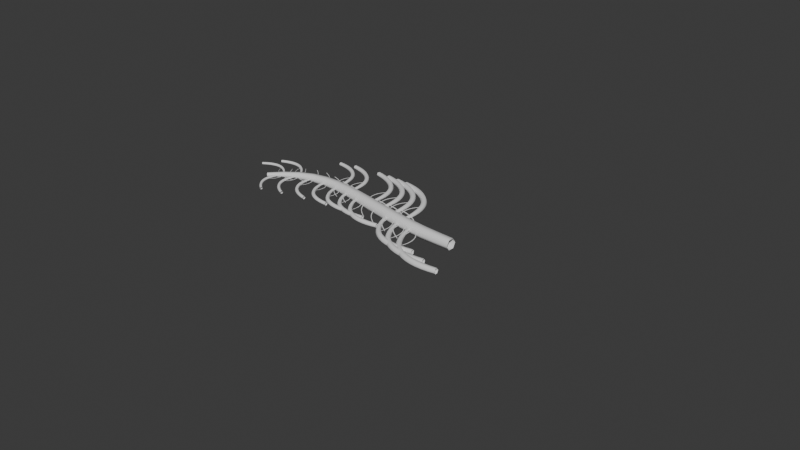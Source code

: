 # Source: tree_torcido.blend  (saved by Blender 4.1.23; exported with 4.5.12 LTS)
import bpy
from mathutils import Matrix  # noqa: F401  (used for matrix-valued properties, if any)

bpy.ops.wm.read_factory_settings(use_empty=True)
scene = bpy.context.scene
scene.name = 'Scene'

# ---- collections
col_collection = bpy.data.collections.new('Collection'); scene.collection.children.link(col_collection)

# ---- materials (node trees are filled in below, after node groups)
mat_material = bpy.data.materials.new('Material')
mat_material.alpha_threshold = 0.0
mat_material.use_transparent_shadow = False
mat_material.roughness = 0.5
mat_material.line_color = (0.0, 0.0, 0.0, 1.0)

# ---- node groups
ng_geometry_nodes = bpy.data.node_groups.new('Geometry Nodes', 'GeometryNodeTree')
_s = ng_geometry_nodes.interface.new_socket(name='Geometry', in_out='OUTPUT', socket_type='NodeSocketGeometry')
_s = ng_geometry_nodes.interface.new_socket(name='Geometry', in_out='INPUT', socket_type='NodeSocketGeometry')
ng_geometry_nodes.is_modifier = True
# nodes of 'Geometry Nodes' reference scene objects; filled in after objects exist

# ---- material node trees
mat_material.use_nodes = True; mat_material.node_tree.nodes.clear()
_N = mat_material.node_tree.nodes; _L = mat_material.node_tree.links
n0 = _N.new('ShaderNodeOutputMaterial'); n0.name = 'Material Output'; n0.location = (300, 300)
n1 = _N.new('ShaderNodeBsdfPrincipled'); n1.name = 'Principled BSDF'; n1.location = (10, 300)
n1.inputs[3].default_value = 1.45
_L.new(n1.outputs[0], n0.inputs[0])
n0.is_active_output = True

# ---- world
world_world = bpy.data.worlds.new('World'); scene.world = world_world
world_world.use_nodes = True; world_world.node_tree.nodes.clear()
_N = world_world.node_tree.nodes; _L = world_world.node_tree.links
n0 = _N.new('ShaderNodeOutputWorld'); n0.name = 'World Output'; n0.location = (300, 300)
n1 = _N.new('ShaderNodeBackground'); n1.name = 'Background'; n1.location = (10, 300)
n1.inputs[0].default_value = (0.05088, 0.05088, 0.05088, 1.0)
_L.new(n1.outputs[0], n0.inputs[0])
n0.is_active_output = True
world_world.color = (0.05088, 0.05088, 0.05088)
world_world.use_sun_shadow = False
world_world.sun_shadow_jitter_overblur = 0.0

# ---- meshes
me_cube = bpy.data.meshes.new('Cube')
me_cube.from_pydata([(0.0, 0.0, 0.0), (3.756e-15, -9.089, 19.88), (2.866e-15, -11.04, 15.87), (1.995e-15, -7.989, 11.95), (2.216e-15, 1.038, 16.93), (1.113e-15, 4.001, 11.96), (6.6e-16, 1.465e-31, 5.939), (0.0, 0.0, 0.0)], [(2, 1), (3, 2), (4, 3), (5, 4), (6, 5), (7, 6), (0, 7)], [])
_uv = me_cube.uv_layers.new(name='UVMap')
_uv.uv.foreach_set('vector', [])
me_cube.materials.append(mat_material)
me_cube.use_mirror_vertex_groups = False
me_cube.update()

# ---- curves / text
cu_b_ziercurve = bpy.data.curves.new('BézierCurve', 'CURVE')
cu_b_ziercurve.dimensions = '3D'
_sp = cu_b_ziercurve.splines.new('BEZIER'); _sp.bezier_points.add(1)
_sp.bezier_points.foreach_set('co', [-1.999, -6.903e-06, 7.546e-08, 0.0005425, -6.903e-06, 7.546e-08])
_sp.bezier_points.foreach_set('handle_left', [-2.499, -0.5, 7.546e-08, -0.9995, -6.903e-06, 7.546e-08])
_sp.bezier_points.foreach_set('handle_right', [-1.499, 0.5, 7.546e-08, 1.001, -6.903e-06, 7.546e-08])
for _p, _l, _r in zip(_sp.bezier_points, ['ALIGNED', 'ALIGNED'], ['ALIGNED', 'ALIGNED']): _p.handle_left_type = _l; _p.handle_right_type = _r
_sp.order_u = 0
_sp.order_v = 0
cu_b_ziercurve.use_path = True
cu_b_ziercurve.fill_mode = 'FULL'

# ---- objects
ob_cube = bpy.data.objects.new('Cube', me_cube)
ob_b_ziercurve = bpy.data.objects.new('BézierCurve', cu_b_ziercurve)
_N = ng_geometry_nodes.nodes; _L = ng_geometry_nodes.links
n0 = _N.new('NodeGroupInput'); n0.name = 'Group Input'; n0.location = (-340, 0)
n1 = _N.new('NodeGroupOutput'); n1.name = 'Group Output'; n1.location = (3009, 1268)
n2 = _N.new('GeometryNodeSubdivisionSurface'); n2.name = 'Subdivision Surface'; n2.location = (-99, 75)
n2.inputs[1].default_value = 4
n2.inputs[4].default_value = False
n3 = _N.new('GeometryNodeMeshToCurve'); n3.name = 'Mesh to Curve'; n3.location = (111, 100)
n4 = _N.new('GeometryNodeCurveToMesh'); n4.name = 'Curve to Mesh'; n4.location = (1489, 168)
n5 = _N.new('GeometryNodeCurvePrimitiveCircle'); n5.name = 'Curve Circle'; n5.location = (44, -334)
n5.inputs[0].default_value = 5
n5.inputs[4].default_value = 0.99
n6 = _N.new('GeometryNodeJoinGeometry'); n6.name = 'Join Geometry'; n6.location = (1007, -281)
n7 = _N.new('GeometryNodeTransform'); n7.name = 'Transform Geometry'; n7.location = (760, -493)
n7.hide = True
n8 = _N.new('GeometryNodeTransform'); n8.name = 'Transform Geometry.001'; n8.location = (753, -139)
n8.hide = True
n9 = _N.new('ShaderNodeCombineXYZ'); n9.name = 'Combine XYZ'; n9.location = (760, -173)
n10 = _N.new('ShaderNodeCombineXYZ'); n10.name = 'Combine XYZ.001'; n10.location = (761, -525)
n11 = _N.new('ShaderNodeValue'); n11.name = 'Value'; n11.location = (42, -483)
n11.outputs[0].default_value = 0.1
n12 = _N.new('ShaderNodeMath'); n12.name = 'Math'; n12.location = (544, -549)
n12.operation = 'MULTIPLY'
n12.inputs[1].default_value = -10.0
n13 = _N.new('GeometryNodeSetCurveTilt'); n13.name = 'Set Curve Tilt'; n13.location = (746, 121)
n14 = _N.new('GeometryNodeSplineParameter'); n14.name = 'Spline Parameter'; n14.location = (274, 76)
n15 = _N.new('ShaderNodeMath'); n15.name = 'Math.001'; n15.location = (501, 126)
n15.operation = 'MULTIPLY'
n15.inputs[1].default_value = 0.6
n16 = _N.new('GeometryNodeSubdivideMesh'); n16.name = 'Subdivide Mesh'; n16.location = (1696, 190)
n16.inputs[1].default_value = 2
n17 = _N.new('GeometryNodeSetCurveRadius'); n17.name = 'Set Curve Radius'; n17.location = (1195, 146)
n18 = _N.new('GeometryNodeSplineParameter'); n18.name = 'Spline Parameter.001'; n18.location = (749, -14)
n19 = _N.new('ShaderNodeFloatCurve'); n19.name = 'Float Curve'; n19.location = (921, -31)
n19.hide = True
n19.mapping.clip_max_y = 2.0
_c = n19.mapping.curves[0]
while len(_c.points) > 2: _c.points.remove(_c.points[-1])
_c.points[0].location = (0.0, 1.3375); _c.points[0].handle_type = 'AUTO'
_c.points[1].location = (0.28182, 1.0625); _c.points[1].handle_type = 'AUTO'
_p = _c.points.new(0.45455, 0.6375); _p.handle_type = 'AUTO'
_p = _c.points.new(0.76818, 0.5125); _p.handle_type = 'AUTO'
_p = _c.points.new(1.0, 0.0); _p.handle_type = 'AUTO'
n19.mapping.update()
n20 = _N.new('GeometryNodeObjectInfo'); n20.name = 'Object Info'; n20.location = (-1232, 1199)
n20.inputs[0].default_value = ob_b_ziercurve
n21 = _N.new('GeometryNodeJoinGeometry'); n21.name = 'Join Geometry.001'; n21.location = (1800, 1251)
n21.width = 100
n22 = _N.new('GeometryNodeInstanceOnPoints'); n22.name = 'Instance on Points'; n22.location = (334, 1016)
n23 = _N.new('GeometryNodeCurveQuadraticBezier'); n23.name = 'Quadratic Bézier'; n23.location = (-329, 808)
n23.inputs[1].default_value = (0.0, 0.0, 0.0)
n23.inputs[2].default_value = (-1.0, 0.0, 0.0)
n23.inputs[3].default_value = (-1.0, -1.0, 0.0)
n24 = _N.new('NodeReroute'); n24.name = 'Reroute'; n24.location = (-207, 1139)
n24.width = 16
n24.socket_idname = 'NodeSocketGeometry'
n25 = _N.new('GeometryNodeResampleCurve'); n25.name = 'Resample Curve'; n25.location = (-1004, 1179)
n25.keep_last_segment = False
n25.inputs[2].default_value = 16
n26 = _N.new('GeometryNodeDeleteGeometry'); n26.name = 'Delete Geometry'; n26.location = (-108, 1116)
n27 = _N.new('GeometryNodeInputIndex'); n27.name = 'Index'; n27.location = (-760, 949)
n28 = _N.new('ShaderNodeMath'); n28.name = 'Math.002'; n28.location = (-534, 1022)
n28.operation = 'GREATER_THAN'
n28.inputs[1].default_value = 12.0
n29 = _N.new('FunctionNodeRandomValue'); n29.name = 'Random Value'; n29.location = (-328, 963)
n29.data_type = 'BOOLEAN'
n29.inputs[6].default_value = 0.68
n30 = _N.new('FunctionNodeAlignEulerToVector'); n30.name = 'Align Euler to Vector'; n30.location = (-328, 472)
n31 = _N.new('GeometryNodeInputNormal'); n31.name = 'Normal'; n31.location = (-510, 354)
n31.legacy_corner_normals = True
n32 = _N.new('GeometryNodeSplineParameter'); n32.name = 'Spline Parameter.002'; n32.location = (-323, 238)
n32.hide = True
n33 = _N.new('ShaderNodeFloatCurve'); n33.name = 'Float Curve.001'; n33.location = (-48, 495)
_c = n33.mapping.curves[0]
while len(_c.points) > 2: _c.points.remove(_c.points[-1])
_c.points[0].location = (0.0, 0.2); _c.points[0].handle_type = 'AUTO'
_c.points[1].location = (1.0, 0.5125); _c.points[1].handle_type = 'AUTO'
n33.mapping.update()
n34 = _N.new('GeometryNodeInstanceOnPoints'); n34.name = 'Instance on Points.001'; n34.location = (323, 1539)
n35 = _N.new('GeometryNodeCurveQuadraticBezier'); n35.name = 'Quadratic Bézier.001'; n35.location = (-868, 1442)
n35.hide = True
n35.inputs[1].default_value = (0.0, 0.0, 0.0)
n35.inputs[2].default_value = (-1.0, 0.0, 0.0)
n35.inputs[3].default_value = (-1.0, -1.0, 0.0)
n36 = _N.new('FunctionNodeRandomValue'); n36.name = 'Random Value.001'; n36.location = (-867, 1482)
n36.hide = True
n36.data_type = 'BOOLEAN'
n36.inputs[6].default_value = 0.925
n36.inputs[8].default_value = 2
n37 = _N.new('FunctionNodeAlignEulerToVector'); n37.name = 'Align Euler to Vector.001'; n37.location = (-868, 1382)
n37.hide = True
n37.inputs[1].default_value = -1.0
n38 = _N.new('GeometryNodeInputNormal'); n38.name = 'Normal.001'; n38.location = (-1020, 1403)
n38.legacy_corner_normals = True
n39 = _N.new('GeometryNodeSplineParameter'); n39.name = 'Spline Parameter.003'; n39.location = (-77, 1280)
n39.hide = True
n40 = _N.new('ShaderNodeFloatCurve'); n40.name = 'Float Curve.002'; n40.location = (-74, 1313)
n40.hide = True
_c = n40.mapping.curves[0]
while len(_c.points) > 2: _c.points.remove(_c.points[-1])
_c.points[0].location = (0.0, 0.2); _c.points[0].handle_type = 'AUTO'
_c.points[1].location = (1.0, 0.5125); _c.points[1].handle_type = 'AUTO'
n40.mapping.update()
n41 = _N.new('NodeReroute'); n41.name = 'Reroute.001'; n41.location = (-213, 1370)
n41.width = 16
n41.socket_idname = 'NodeSocketVectorEuler'
n42 = _N.new('NodeReroute'); n42.name = 'Reroute.002'; n42.location = (-1087, 1494)
n42.width = 16
n42.socket_idname = 'NodeSocketGeometry'
n43 = _N.new('NodeReroute'); n43.name = 'Reroute.003'; n43.location = (-1089, 1215)
n43.width = 16
n43.socket_idname = 'NodeSocketGeometry'
n44 = _N.new('NodeReroute'); n44.name = 'Reroute.004'; n44.location = (100, 1205)
n44.width = 16
n44.socket_idname = 'NodeSocketGeometry'
n45 = _N.new('NodeReroute'); n45.name = 'Reroute.005'; n45.location = (-147, 1206)
n45.width = 16
n45.socket_idname = 'NodeSocketGeometry'
n46 = _N.new('GeometryNodeJoinGeometry'); n46.name = 'Join Geometry.002'; n46.location = (728, 1119)
n46.width = 100
n47 = _N.new('GeometryNodeInstanceOnPoints'); n47.name = 'Instance on Points.002'; n47.location = (1128, 985)
n48 = _N.new('GeometryNodeCurveQuadraticBezier'); n48.name = 'Quadratic Bézier.002'; n48.location = (616, 884)
n48.hide = True
n48.inputs[1].default_value = (0.0, 0.0, 0.0)
n48.inputs[2].default_value = (0.0, 3.2, 0.0)
n48.inputs[3].default_value = (-3.6, 3.6, 0.0)
n49 = _N.new('FunctionNodeRandomValue'); n49.name = 'Random Value.002'; n49.location = (617, 925)
n49.hide = True
n49.data_type = 'BOOLEAN'
n49.inputs[6].default_value = 0.7917
n49.inputs[8].default_value = 2
n50 = _N.new('FunctionNodeAlignEulerToVector'); n50.name = 'Align Euler to Vector.002'; n50.location = (616, 824)
n50.inputs[1].default_value = -1.0
n51 = _N.new('GeometryNodeInputNormal'); n51.name = 'Normal.002'; n51.location = (464, 845)
n51.legacy_corner_normals = True
n52 = _N.new('GeometryNodeSplineParameter'); n52.name = 'Spline Parameter.004'; n52.location = (587, 726)
n52.hide = True
n53 = _N.new('ShaderNodeFloatCurve'); n53.name = 'Float Curve.003'; n53.location = (586, 769)
n53.width = 259
n53.hide = True
_c = n53.mapping.curves[0]
while len(_c.points) > 2: _c.points.remove(_c.points[-1])
_c.points[0].location = (0.0, 0.2125); _c.points[0].handle_type = 'AUTO'
_c.points[1].location = (1.0, 0.0); _c.points[1].handle_type = 'AUTO'
n53.mapping.update()
n54 = _N.new('NodeReroute'); n54.name = 'Reroute.006'; n54.location = (834, 814)
n54.width = 16
n54.socket_idname = 'NodeSocketVectorEuler'
n55 = _N.new('GeometryNodeJoinGeometry'); n55.name = 'Join Geometry.003'; n55.location = (1827, 1000)
n55.width = 100
n56 = _N.new('GeometryNodeResampleCurve'); n56.name = 'Resample Curve.001'; n56.location = (893, 988)
n56.hide = True
n56.keep_last_segment = False
n56.inputs[2].default_value = 6
n57 = _N.new('GeometryNodeInstanceOnPoints'); n57.name = 'Instance on Points.003'; n57.location = (1539, 733)
n58 = _N.new('GeometryNodeCurveQuadraticBezier'); n58.name = 'Quadratic Bézier.003'; n58.location = (1089, 633)
n58.hide = True
n58.inputs[1].default_value = (0.0, 0.0, 0.0)
n58.inputs[2].default_value = (0.0, 3.2, 0.0)
n58.inputs[3].default_value = (-3.6, 3.6, 0.0)
n59 = _N.new('FunctionNodeRandomValue'); n59.name = 'Random Value.003'; n59.location = (1090, 673)
n59.data_type = 'BOOLEAN'
n59.inputs[6].default_value = 0.5667
n59.inputs[8].default_value = 2
n60 = _N.new('FunctionNodeAlignEulerToVector'); n60.name = 'Align Euler to Vector.003'; n60.location = (1089, 573)
n60.axis = 'Y'
n61 = _N.new('GeometryNodeInputNormal'); n61.name = 'Normal.003'; n61.location = (937, 594)
n61.legacy_corner_normals = True
n62 = _N.new('GeometryNodeSplineParameter'); n62.name = 'Spline Parameter.005'; n62.location = (1060, 475)
n62.hide = True
n63 = _N.new('ShaderNodeFloatCurve'); n63.name = 'Float Curve.004'; n63.location = (1060, 491)
n63.width = 259
_c = n63.mapping.curves[0]
while len(_c.points) > 2: _c.points.remove(_c.points[-1])
_c.points[0].location = (0.0, 0.13125); _c.points[0].handle_type = 'AUTO'
_c.points[1].location = (1.0, 0.0875); _c.points[1].handle_type = 'AUTO'
n63.mapping.update()
n64 = _N.new('NodeReroute'); n64.name = 'Reroute.007'; n64.location = (1307, 562)
n64.width = 16
n64.socket_idname = 'NodeSocketVectorEuler'
n65 = _N.new('GeometryNodeResampleCurve'); n65.name = 'Resample Curve.002'; n65.location = (1304, 737)
n65.hide = True
n65.keep_last_segment = False
n65.inputs[2].default_value = 6
n66 = _N.new('GeometryNodeCurveToMesh'); n66.name = 'Curve to Mesh.001'; n66.location = (2390, 1275)
n67 = _N.new('GeometryNodeCurvePrimitiveCircle'); n67.name = 'Curve Circle.001'; n67.location = (2113, 1089)
n67.inputs[0].default_value = 6
n67.inputs[4].default_value = 0.1
n68 = _N.new('GeometryNodeSetCurveRadius'); n68.name = 'Set Curve Radius.001'; n68.location = (-612, 1166)
n69 = _N.new('GeometryNodeSplineParameter'); n69.name = 'Spline Parameter.006'; n69.location = (-1297, 929)
n70 = _N.new('ShaderNodeFloatCurve'); n70.name = 'Float Curve.005'; n70.location = (-1063, 986)
_c = n70.mapping.curves[0]
while len(_c.points) > 2: _c.points.remove(_c.points[-1])
_c.points[0].location = (0.0, 0.19375); _c.points[0].handle_type = 'AUTO'
_c.points[1].location = (0.51818, 0.24375); _c.points[1].handle_type = 'AUTO'
_p = _c.points.new(1.0, 0.49375); _p.handle_type = 'AUTO'
n70.mapping.update()
n71 = _N.new('GeometryNodeSetCurveRadius'); n71.name = 'Set Curve Radius.002'; n71.location = (2062, 905)
n72 = _N.new('GeometryNodeSplineParameter'); n72.name = 'Spline Parameter.007'; n72.location = (2076, 401)
n73 = _N.new('ShaderNodeFloatCurve'); n73.name = 'Float Curve.006'; n73.location = (2048, 742)
_c = n73.mapping.curves[0]
while len(_c.points) > 2: _c.points.remove(_c.points[-1])
_c.points[0].location = (0.0, 0.19375); _c.points[0].handle_type = 'AUTO'
_c.points[1].location = (0.51818, 0.24375); _c.points[1].handle_type = 'AUTO'
_p = _c.points.new(1.0, 0.49375); _p.handle_type = 'AUTO'
n73.mapping.update()
n74 = _N.new('GeometryNodeSetCurveRadius'); n74.name = 'Set Curve Radius.003'; n74.location = (1964, 1285)
n75 = _N.new('GeometryNodeSplineParameter'); n75.name = 'Spline Parameter.008'; n75.location = (1978, 781)
n76 = _N.new('ShaderNodeFloatCurve'); n76.name = 'Float Curve.007'; n76.location = (1950, 1122)
_c = n76.mapping.curves[0]
while len(_c.points) > 2: _c.points.remove(_c.points[-1])
_c.points[0].location = (0.0, 0.19375); _c.points[0].handle_type = 'AUTO'
_c.points[1].location = (0.47273, 0.525); _c.points[1].handle_type = 'AUTO'
_p = _c.points.new(1.0, 0.49375); _p.handle_type = 'AUTO'
n76.mapping.update()
n77 = _N.new('GeometryNodeInputNamedAttribute'); n77.name = 'Named Attribute'; n77.location = (1464, 168)
n77.inputs[0].default_value = 'radius'
n78 = _N.new('GeometryNodeSwitch'); n78.name = 'Switch'; n78.location = (1464, 168)
n78.input_type = 'FLOAT'
n78.inputs[1].default_value = 1.0
n79 = _N.new('GeometryNodeInputNamedAttribute'); n79.name = 'Named Attribute.001'; n79.location = (2365, 1275)
n79.inputs[0].default_value = 'radius'
n80 = _N.new('GeometryNodeSwitch'); n80.name = 'Switch.001'; n80.location = (2365, 1275)
n80.input_type = 'FLOAT'
n80.inputs[1].default_value = 1.0
_L.new(n0.outputs[0], n2.inputs[0])
_L.new(n2.outputs[0], n3.inputs[0])
_L.new(n17.outputs[0], n4.inputs[0])
_L.new(n6.outputs[0], n4.inputs[1])
_L.new(n8.outputs[0], n6.inputs[0])
_L.new(n5.outputs[0], n7.inputs[0])
_L.new(n7.outputs[0], n6.inputs[0])
_L.new(n9.outputs[0], n8.inputs[1])
_L.new(n5.outputs[0], n8.inputs[0])
_L.new(n10.outputs[0], n7.inputs[1])
_L.new(n11.outputs[0], n9.inputs[0])
_L.new(n12.outputs[0], n10.inputs[0])
_L.new(n11.outputs[0], n12.inputs[0])
_L.new(n3.outputs[0], n13.inputs[0])
_L.new(n15.outputs[0], n13.inputs[2])
_L.new(n14.outputs[1], n15.inputs[0])
_L.new(n4.outputs[0], n16.inputs[0])
_L.new(n13.outputs[0], n17.inputs[0])
_L.new(n19.outputs[0], n17.inputs[2])
_L.new(n18.outputs[0], n19.inputs[1])
_L.new(n23.outputs[0], n22.inputs[2])
_L.new(n26.outputs[0], n22.inputs[0])
_L.new(n66.outputs[0], n1.inputs[0])
_L.new(n68.outputs[0], n24.inputs[0])
_L.new(n20.outputs[4], n25.inputs[0])
_L.new(n24.outputs[0], n26.inputs[0])
_L.new(n28.outputs[0], n26.inputs[1])
_L.new(n27.outputs[0], n28.inputs[0])
_L.new(n29.outputs[3], n22.inputs[1])
_L.new(n30.outputs[0], n22.inputs[5])
_L.new(n31.outputs[0], n30.inputs[2])
_L.new(n33.outputs[0], n22.inputs[6])
_L.new(n32.outputs[0], n33.inputs[1])
_L.new(n35.outputs[0], n34.inputs[2])
_L.new(n36.outputs[3], n34.inputs[1])
_L.new(n41.outputs[0], n34.inputs[5])
_L.new(n38.outputs[0], n37.inputs[2])
_L.new(n40.outputs[0], n34.inputs[6])
_L.new(n39.outputs[0], n40.inputs[1])
_L.new(n42.outputs[0], n34.inputs[0])
_L.new(n37.outputs[0], n41.inputs[0])
_L.new(n43.outputs[0], n42.inputs[0])
_L.new(n45.outputs[0], n43.inputs[0])
_L.new(n26.outputs[0], n44.inputs[0])
_L.new(n44.outputs[0], n45.inputs[0])
_L.new(n22.outputs[0], n46.inputs[0])
_L.new(n34.outputs[0], n46.inputs[0])
_L.new(n48.outputs[0], n47.inputs[2])
_L.new(n49.outputs[3], n47.inputs[1])
_L.new(n54.outputs[0], n47.inputs[5])
_L.new(n51.outputs[0], n50.inputs[2])
_L.new(n53.outputs[0], n47.inputs[6])
_L.new(n52.outputs[0], n53.inputs[1])
_L.new(n50.outputs[0], n54.inputs[0])
_L.new(n56.outputs[0], n47.inputs[0])
_L.new(n46.outputs[0], n21.inputs[0])
_L.new(n24.outputs[0], n21.inputs[0])
_L.new(n47.outputs[0], n55.inputs[0])
_L.new(n46.outputs[0], n56.inputs[0])
_L.new(n58.outputs[0], n57.inputs[2])
_L.new(n59.outputs[3], n57.inputs[1])
_L.new(n64.outputs[0], n57.inputs[5])
_L.new(n61.outputs[0], n60.inputs[2])
_L.new(n63.outputs[0], n57.inputs[6])
_L.new(n62.outputs[0], n63.inputs[1])
_L.new(n60.outputs[0], n64.inputs[0])
_L.new(n65.outputs[0], n57.inputs[0])
_L.new(n57.outputs[0], n55.inputs[0])
_L.new(n67.outputs[0], n66.inputs[1])
_L.new(n25.outputs[0], n68.inputs[0])
_L.new(n70.outputs[0], n68.inputs[2])
_L.new(n69.outputs[0], n70.inputs[1])
_L.new(n73.outputs[0], n71.inputs[2])
_L.new(n72.outputs[0], n73.inputs[1])
_L.new(n55.outputs[0], n71.inputs[0])
_L.new(n71.outputs[0], n21.inputs[0])
_L.new(n76.outputs[0], n74.inputs[2])
_L.new(n75.outputs[0], n76.inputs[1])
_L.new(n21.outputs[0], n74.inputs[0])
_L.new(n74.outputs[0], n66.inputs[0])
_L.new(n77.outputs[1], n78.inputs[0])
_L.new(n77.outputs[0], n78.inputs[2])
_L.new(n78.outputs[0], n4.inputs[2])
_L.new(n79.outputs[1], n80.inputs[0])
_L.new(n79.outputs[0], n80.inputs[2])
_L.new(n80.outputs[0], n66.inputs[2])
n1.is_active_output = True

# ---- transforms, parenting, visibility, modifiers, constraints
ob_cube.location = (0.0, 0.0, 0.0)
ob_cube.lock_rotations_4d = False
ob_cube.empty_display_type = 'ARROWS'
ob_cube.lineart.crease_threshold = 0.0
_m = ob_cube.modifiers.new('GeometryNodes', 'NODES')
_m.node_group = ng_geometry_nodes
ob_b_ziercurve.location = (-2.22e-15, 6.903e-06, -0.9995)
ob_b_ziercurve.rotation_euler = (-0.0, 1.571, 0.0)

# ---- collection membership
col_collection.objects.link(ob_cube)
col_collection.objects.link(ob_b_ziercurve)

# ---- scene / render settings (as saved in the file)
scene.frame_start = 1; scene.frame_end = 250; scene.frame_set(1)
scene.render.engine = 'BLENDER_EEVEE_NEXT'
scene.cycles.sampling_pattern = 'TABULATED_SOBOL'
scene.eevee.ray_tracing_options.trace_max_roughness = 0.0
bpy.context.view_layer.update()

# ---- added for rendering (the .blend has no active camera and no usable light): camera, sun
cam_auto = bpy.data.cameras.new('AutoCamera')
cam_auto.lens = 50.0
cam_auto.sensor_width = 36.0
cam_auto.clip_end = 1000.0
ob_auto_camera = bpy.data.objects.new('AutoCamera', cam_auto)
scene.collection.objects.link(ob_auto_camera)
ob_auto_camera.location = (4.48268, -5.98636, 3.99091)
ob_auto_camera.rotation_euler = (1.09748, -7.21219e-08, 0.694738)
scene.camera = ob_auto_camera
light_auto_sun = bpy.data.lights.new('AutoSun', 'SUN')
light_auto_sun.energy = 3.0
light_auto_sun.angle = 0.0523599
ob_auto_sun = bpy.data.objects.new('AutoSun', light_auto_sun)
scene.collection.objects.link(ob_auto_sun)
ob_auto_sun.rotation_euler = (0.872665, 0.174533, 0.523599)
bpy.context.view_layer.update()
